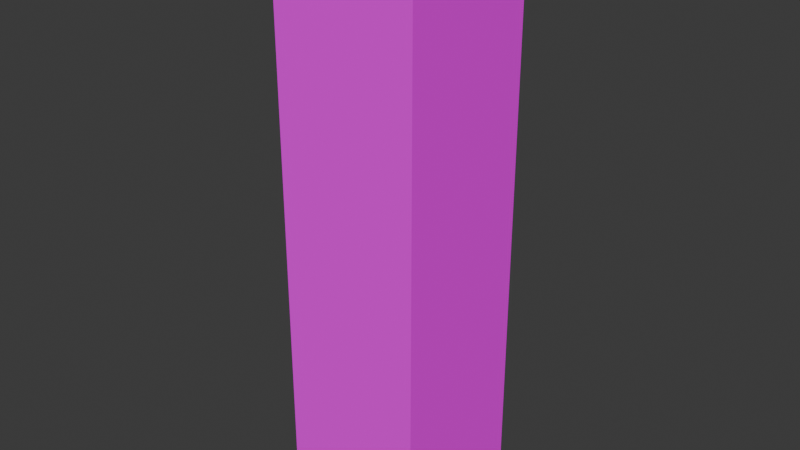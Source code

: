 # Source: wall_001.blend  (saved by Blender 5.1.29; exported with 4.5.12 LTS)
import bpy
from mathutils import Matrix  # noqa: F401  (used for matrix-valued properties, if any)

bpy.ops.wm.read_factory_settings(use_empty=True)
scene = bpy.context.scene
scene.name = 'Scene'

# ---- collections
col_collection = bpy.data.collections.new('Collection'); scene.collection.children.link(col_collection)

# ---- images (referenced by path relative to the original .blend; pixels are not part of the script)
import os
ASSET_DIR = os.environ.get("B2B_ASSET_DIR", "")  # directory of the original .blend (textures are referenced by path, not embedded)
HERE = os.path.dirname(os.path.abspath(__file__))  # packed textures are extracted next to this script under _unpacked/

def load_image(name, relpath, width, height, colorspace="sRGB"):
    """Load a texture the original file referenced (path relative to the .blend, or extracted next to this script)."""
    p = next((c for c in (os.path.join(HERE, relpath), os.path.join(ASSET_DIR, relpath)) if relpath and os.path.exists(c)), "")
    if p:
        img = bpy.data.images.load(p, check_existing=True)
        img.name = name
    else:  # same state as the original file: an image datablock whose file is absent (Cycles renders it pink)
        img = bpy.data.images.new(name, width, height)
        img.source = "FILE"
        img.filepath = "//" + (relpath or name)
    img.colorspace_settings.name = colorspace
    return img
img_test_wall_001_d_png = load_image('test_wall_001_d.png', 'test_wall_001_d.png', 1024, 1024, 'sRGB')

# ---- materials (node trees are filled in below, after node groups)
mat_material_002 = bpy.data.materials.new('Material.002')
mat_material_002.roughness = 1.0

# ---- material node trees
mat_material_002.use_nodes = True; mat_material_002.node_tree.nodes.clear()
_N = mat_material_002.node_tree.nodes; _L = mat_material_002.node_tree.links
n0 = _N.new('ShaderNodeBsdfPrincipled'); n0.name = 'Principled BSDF'; n0.location = (0, 300)
n0.inputs[2].default_value = 1.0
n0.inputs[13].default_value = 0.0
n0.inputs[27].default_value = (0.0, 0.0, 0.0, 1.0)
n0.inputs[28].default_value = 1.0
n1 = _N.new('ShaderNodeOutputMaterial'); n1.name = 'Material Output'; n1.location = (280, 300)
n2 = _N.new('ShaderNodeTexImage'); n2.name = 'Image Texture'; n2.location = (-290, 280)
n2.image = img_test_wall_001_d_png
_L.new(n0.outputs[0], n1.inputs[0])
_L.new(n2.outputs[0], n0.inputs[0])
n1.is_active_output = True

# ---- world
world_world = bpy.data.worlds.new('World'); scene.world = world_world
world_world.use_nodes = True; world_world.node_tree.nodes.clear()
_N = world_world.node_tree.nodes; _L = world_world.node_tree.links
n0 = _N.new('ShaderNodeOutputWorld'); n0.name = 'World Output'; n0.location = (200, 100)
n1 = _N.new('ShaderNodeBackground'); n1.name = 'Background'; n1.location = (-200, 100)
n1.inputs[0].default_value = (0.05088, 0.05088, 0.05088, 1.0)
_L.new(n1.outputs[0], n0.inputs[0])
n0.is_active_output = True
world_world.color = (0.05088, 0.05088, 0.05088)
world_world.sun_shadow_jitter_overblur = 0.0

# ---- meshes
me_cube_002 = bpy.data.meshes.new('Cube.002')
me_cube_002.from_pydata([(0.5, 4.0, -0.5), (0.5, 0.0, -0.5), (0.5, 4.0, 0.5), (0.5, 0.0, 0.5), (-0.5, 4.0, -0.5), (-0.5, 0.0, -0.5), (-0.5, 4.0, 0.5), (-0.5, 0.0, 0.5)], [], [(4, 2, 0), (2, 7, 3), (6, 5, 7), (1, 7, 5), (0, 3, 1), (4, 1, 5), (4, 6, 2), (2, 6, 7), (6, 4, 5), (1, 3, 7), (0, 2, 3), (4, 0, 1)])
me_cube_002.polygons.foreach_set('use_smooth', [True] * 12)
_k = set([(0, 1), (0, 2), (0, 4), (1, 3), (1, 5), (2, 3), (2, 6), (3, 7), (4, 5), (4, 6), (5, 7), (6, 7)])
me_cube_002.attributes.new('sharp_edge', 'BOOLEAN', 'EDGE').data.foreach_set('value', [ (min(e.vertices), max(e.vertices)) in _k for e in me_cube_002.edges])
_uv = me_cube_002.uv_layers.new(name='UVMap')
_uv.uv.foreach_set('vector', [0.2, 1.0, 2.305e-08, 0.8, 0.2, 0.8, 0.6, 0.8, 0.4, 0.0, 0.6, 0.0, 5.96e-08, 4.5e-15, 0.2, 0.8, -7.937e-10, 0.8, 0.4, 1.0, 0.2, 0.8, 0.4, 0.8, 0.4, 0.8, 0.2, -7.55e-09, 0.4, 7.55e-09, 0.8, 0.8, 0.6, 0.0, 0.8, 0.0, 0.2, 1.0, 7.949e-09, 1.0, 2.305e-08, 0.8, 0.6, 0.8, 0.4, 0.8, 0.4, 0.0, 5.96e-08, 4.5e-15, 0.2, 1.51e-08, 0.2, 0.8, 0.4, 1.0, 0.2, 1.0, 0.2, 0.8, 0.4, 0.8, 0.2, 0.8, 0.2, -7.55e-09, 0.8, 0.8, 0.6, 0.8, 0.6, 0.0])
me_cube_002.materials.append(mat_material_002)
me_cube_002.update()
me_cube_002.normals_split_custom_set([tuple(v) for v in zip(*[iter([0.0, 1.0, 0.0, 0.0, 1.0, 0.0, 0.0, 1.0, 0.0, 0.0, 0.0, 1.0, 0.0, 0.0, 1.0, 0.0, 0.0, 1.0, -1.0, 0.0, 0.0, -1.0, 0.0, 0.0, -1.0, 0.0, 0.0, 0.0, -1.0, 0.0, 0.0, -1.0, 0.0, 0.0, -1.0, 0.0, 1.0, 0.0, 0.0, 1.0, 0.0, 0.0, 1.0, 0.0, 0.0, 0.0, 0.0, -1.0, 0.0, 0.0, -1.0, 0.0, 0.0, -1.0, 0.0, 1.0, 0.0, 0.0, 1.0, 0.0, 0.0, 1.0, 0.0, 0.0, 0.0, 1.0, 0.0, 0.0, 1.0, 0.0, 0.0, 1.0, -1.0, 0.0, 0.0, -1.0, 0.0, 0.0, -1.0, 0.0, 0.0, 0.0, -1.0, 0.0, 0.0, -1.0, 0.0, 0.0, -1.0, 0.0, 1.0, 0.0, 0.0, 1.0, 0.0, 0.0, 1.0, 0.0, 0.0, 0.0, 0.0, -1.0, 0.0, 0.0, -1.0, 0.0, 0.0, -1.0])] * 3)])

# ---- objects
ob_cube = bpy.data.objects.new('Cube', me_cube_002)

# ---- transforms, parenting, visibility, modifiers, constraints
ob_cube.location = (0.0, 0.0, 0.0)
ob_cube.rotation_euler = (1.571, -0.0, 0.0)

# ---- collection membership
col_collection.objects.link(ob_cube)

# ---- scene / render settings (as saved in the file)
scene.frame_start = 1; scene.frame_end = 250; scene.frame_set(1)
scene.render.engine = 'BLENDER_EEVEE_NEXT'
scene.render.bake_bias = 0.0
scene.render.bake_samples = 0
scene.cycles.sampling_pattern = 'TABULATED_SOBOL'
scene.eevee.use_volume_custom_range = False
bpy.context.view_layer.update()

# ---- added for rendering (the .blend has no active camera and no usable light): camera, sun
cam_auto = bpy.data.cameras.new('AutoCamera')
cam_auto.lens = 50.0
cam_auto.sensor_width = 36.0
cam_auto.clip_end = 1000.0
ob_auto_camera = bpy.data.objects.new('AutoCamera', cam_auto)
scene.collection.objects.link(ob_auto_camera)
ob_auto_camera.location = (3.9254, -4.71047, 5.14032)
ob_auto_camera.rotation_euler = (1.09748, -7.21219e-08, 0.694738)
scene.camera = ob_auto_camera
light_auto_sun = bpy.data.lights.new('AutoSun', 'SUN')
light_auto_sun.energy = 3.0
light_auto_sun.angle = 0.0523599
ob_auto_sun = bpy.data.objects.new('AutoSun', light_auto_sun)
scene.collection.objects.link(ob_auto_sun)
ob_auto_sun.rotation_euler = (0.872665, 0.174533, 0.523599)
bpy.context.view_layer.update()
